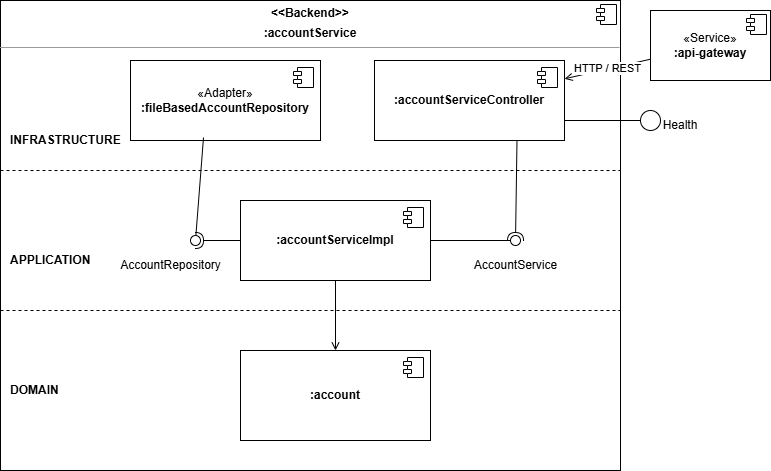

The diagram above was exported from draw.io. Its source (the exported page's mxGraphModel, read from the mxfile embedded in the PNG):
<mxGraphModel dx="1414" dy="743" grid="1" gridSize="10" guides="1" tooltips="1" connect="1" arrows="1" fold="1" page="1" pageScale="1" pageWidth="827" pageHeight="1169" math="0" shadow="0">
  <root>
    <mxCell id="0" />
    <mxCell id="1" parent="0" />
    <mxCell id="qzUcNao2El4pQrbyi4WT-1" parent="1" style="align=left;overflow=fill;html=1;dropTarget=0;whiteSpace=wrap;verticalAlign=top;" value="&lt;p style=&quot;margin:0px;margin-top:6px;text-align:center;&quot;&gt;&lt;b&gt;&amp;lt;&amp;lt;Backend&amp;gt;&amp;gt;&lt;/b&gt;&lt;/p&gt;&lt;p style=&quot;margin:0px;margin-top:6px;text-align:center;&quot;&gt;&lt;b&gt;:accountService&lt;/b&gt;&lt;/p&gt;&lt;hr size=&quot;1&quot;&gt;" vertex="1">
      <mxGeometry height="470" width="620" x="40" y="120" as="geometry" />
    </mxCell>
    <mxCell id="qzUcNao2El4pQrbyi4WT-2" parent="qzUcNao2El4pQrbyi4WT-1" style="shape=component;jettyWidth=8;jettyHeight=4;" value="" vertex="1">
      <mxGeometry height="20" relative="1" width="20" x="1" as="geometry">
        <mxPoint x="-24" y="4" as="offset" />
      </mxGeometry>
    </mxCell>
    <mxCell id="qzUcNao2El4pQrbyi4WT-3" edge="1" parent="1" style="endArrow=none;dashed=1;html=1;rounded=0;">
      <mxGeometry relative="1" as="geometry">
        <mxPoint x="40" y="290" as="sourcePoint" />
        <mxPoint x="660" y="290" as="targetPoint" />
      </mxGeometry>
    </mxCell>
    <mxCell id="qzUcNao2El4pQrbyi4WT-4" edge="1" parent="1" style="endArrow=none;dashed=1;html=1;rounded=0;">
      <mxGeometry relative="1" as="geometry">
        <mxPoint x="40" y="430" as="sourcePoint" />
        <mxPoint x="660" y="430" as="targetPoint" />
      </mxGeometry>
    </mxCell>
    <mxCell id="qzUcNao2El4pQrbyi4WT-5" parent="1" style="text;html=1;align=left;verticalAlign=middle;fontStyle=1;" value="INFRASTRUCTURE" vertex="1">
      <mxGeometry height="20" width="120" x="48" y="250" as="geometry" />
    </mxCell>
    <mxCell id="qzUcNao2El4pQrbyi4WT-6" parent="1" style="text;html=1;align=left;verticalAlign=middle;fontStyle=1;" value="APPLICATION" vertex="1">
      <mxGeometry height="20" width="120" x="48" y="370" as="geometry" />
    </mxCell>
    <mxCell id="qzUcNao2El4pQrbyi4WT-7" parent="1" style="text;html=1;align=left;verticalAlign=middle;fontStyle=1;" value="DOMAIN" vertex="1">
      <mxGeometry height="20" width="120" x="48" y="500" as="geometry" />
    </mxCell>
    <mxCell id="qzUcNao2El4pQrbyi4WT-8" parent="1" style="html=1;whiteSpace=wrap;fontColor=#000000;" value="«Adapter»&lt;br&gt;&lt;b&gt;:fileBasedAccountRepository&lt;/b&gt;" vertex="1">
      <mxGeometry height="80" width="190" x="170" y="180" as="geometry" />
    </mxCell>
    <mxCell id="qzUcNao2El4pQrbyi4WT-9" parent="qzUcNao2El4pQrbyi4WT-8" style="shape=module;jettyWidth=8;jettyHeight=4;" value="" vertex="1">
      <mxGeometry height="20" relative="1" width="20" x="1" as="geometry">
        <mxPoint x="-27" y="7" as="offset" />
      </mxGeometry>
    </mxCell>
    <mxCell id="qzUcNao2El4pQrbyi4WT-10" parent="1" style="html=1;whiteSpace=wrap;fontColor=#000000;" value="&lt;b&gt;:accountServiceController&lt;/b&gt;" vertex="1">
      <mxGeometry height="80" width="190" x="414" y="180" as="geometry" />
    </mxCell>
    <mxCell id="qzUcNao2El4pQrbyi4WT-11" parent="qzUcNao2El4pQrbyi4WT-10" style="shape=module;jettyWidth=8;jettyHeight=4;" value="" vertex="1">
      <mxGeometry height="20" relative="1" width="20" x="1" as="geometry">
        <mxPoint x="-27" y="7" as="offset" />
      </mxGeometry>
    </mxCell>
    <mxCell id="qzUcNao2El4pQrbyi4WT-12" parent="1" style="html=1;whiteSpace=wrap;fontColor=#000000;" value="&lt;b&gt;:accountServiceImpl&lt;/b&gt;" vertex="1">
      <mxGeometry height="80" width="190" x="280" y="320" as="geometry" />
    </mxCell>
    <mxCell id="qzUcNao2El4pQrbyi4WT-13" parent="qzUcNao2El4pQrbyi4WT-12" style="shape=module;jettyWidth=8;jettyHeight=4;" value="" vertex="1">
      <mxGeometry height="20" relative="1" width="20" x="1" as="geometry">
        <mxPoint x="-27" y="7" as="offset" />
      </mxGeometry>
    </mxCell>
    <mxCell id="qzUcNao2El4pQrbyi4WT-14" parent="1" style="ellipse;whiteSpace=wrap;html=1;align=center;aspect=fixed;fillColor=none;strokeColor=none;resizable=0;points=[];outlineConnect=1;" value="" vertex="1">
      <mxGeometry height="10" width="10" x="195" y="355" as="geometry" />
    </mxCell>
    <mxCell id="qzUcNao2El4pQrbyi4WT-15" parent="1" style="text;html=1;align=center;verticalAlign=middle;" value="AccountRepository" vertex="1">
      <mxGeometry height="20" width="120" x="150" y="375" as="geometry" />
    </mxCell>
    <mxCell id="qzUcNao2El4pQrbyi4WT-16" parent="1" style="text;html=1;align=center;verticalAlign=middle;" value="AccountService" vertex="1">
      <mxGeometry height="20" width="120" x="495" y="375" as="geometry" />
    </mxCell>
    <mxCell id="qzUcNao2El4pQrbyi4WT-17" parent="1" style="html=1;whiteSpace=wrap;fontColor=#000000;" value="&lt;b&gt;:account&lt;/b&gt;&lt;font style=&quot;font-size:9px&quot;&gt;&lt;br&gt;&lt;/font&gt;" vertex="1">
      <mxGeometry height="90" width="190" x="280" y="470" as="geometry" />
    </mxCell>
    <mxCell id="qzUcNao2El4pQrbyi4WT-18" parent="qzUcNao2El4pQrbyi4WT-17" style="shape=module;jettyWidth=8;jettyHeight=4;" value="" vertex="1">
      <mxGeometry height="20" relative="1" width="20" x="1" as="geometry">
        <mxPoint x="-27" y="7" as="offset" />
      </mxGeometry>
    </mxCell>
    <mxCell id="qzUcNao2El4pQrbyi4WT-19" parent="1" style="html=1;whiteSpace=wrap;fontColor=#000000;" value="«Service»&lt;br&gt;&lt;b&gt;:api-gateway&lt;/b&gt;" vertex="1">
      <mxGeometry height="70" width="120" x="690" y="130" as="geometry" />
    </mxCell>
    <mxCell id="qzUcNao2El4pQrbyi4WT-20" parent="qzUcNao2El4pQrbyi4WT-19" style="shape=component;jettyWidth=8;jettyHeight=4;" value="" vertex="1">
      <mxGeometry height="20" relative="1" width="20" x="1" as="geometry">
        <mxPoint x="-24" y="4" as="offset" />
      </mxGeometry>
    </mxCell>
    <mxCell id="qzUcNao2El4pQrbyi4WT-21" edge="1" parent="1" source="qzUcNao2El4pQrbyi4WT-19" style="endArrow=open;html=1;rounded=0;" target="qzUcNao2El4pQrbyi4WT-10" value="HTTP / REST">
      <mxGeometry relative="1" as="geometry" />
    </mxCell>
    <mxCell id="qzUcNao2El4pQrbyi4WT-22" edge="1" parent="1" source="qzUcNao2El4pQrbyi4WT-12" style="endArrow=open;html=1;rounded=0;exitX=0.5;exitY=1;exitDx=0;exitDy=0;entryX=0.5;entryY=0;entryDx=0;entryDy=0;" target="qzUcNao2El4pQrbyi4WT-17">
      <mxGeometry relative="1" as="geometry" />
    </mxCell>
    <mxCell id="qzUcNao2El4pQrbyi4WT-23" edge="1" parent="1" source="qzUcNao2El4pQrbyi4WT-12" style="rounded=0;orthogonalLoop=1;jettySize=auto;html=1;endArrow=halfCircle;endFill=0;endSize=6;strokeWidth=1;sketch=0;exitX=0;exitY=0.5;exitDx=0;exitDy=0;" target="qzUcNao2El4pQrbyi4WT-25" value="">
      <mxGeometry relative="1" as="geometry">
        <mxPoint x="230" y="355" as="sourcePoint" />
      </mxGeometry>
    </mxCell>
    <mxCell id="qzUcNao2El4pQrbyi4WT-24" edge="1" parent="1" style="rounded=0;orthogonalLoop=1;jettySize=auto;html=1;endArrow=oval;endFill=0;sketch=0;sourcePerimeterSpacing=0;targetPerimeterSpacing=0;endSize=10;" target="qzUcNao2El4pQrbyi4WT-25" value="">
      <mxGeometry relative="1" as="geometry">
        <mxPoint x="243" y="257" as="sourcePoint" />
      </mxGeometry>
    </mxCell>
    <mxCell id="qzUcNao2El4pQrbyi4WT-25" parent="1" style="ellipse;whiteSpace=wrap;html=1;align=center;aspect=fixed;fillColor=none;strokeColor=none;resizable=0;perimeter=centerPerimeter;rotatable=0;allowArrows=0;points=[];outlineConnect=1;" value="" vertex="1">
      <mxGeometry height="10" width="10" x="230" y="355" as="geometry" />
    </mxCell>
    <mxCell id="qzUcNao2El4pQrbyi4WT-26" parent="1" style="ellipse;whiteSpace=wrap;html=1;align=center;aspect=fixed;fillColor=none;strokeColor=none;resizable=0;perimeter=centerPerimeter;rotatable=0;allowArrows=0;points=[];outlineConnect=1;" value="" vertex="1">
      <mxGeometry height="10" width="10" x="560" y="355" as="geometry" />
    </mxCell>
    <mxCell id="qzUcNao2El4pQrbyi4WT-27" edge="1" parent="1" source="qzUcNao2El4pQrbyi4WT-10" style="rounded=0;orthogonalLoop=1;jettySize=auto;html=1;endArrow=halfCircle;endFill=0;endSize=6;strokeWidth=1;sketch=0;exitX=0.75;exitY=1;exitDx=0;exitDy=0;" target="qzUcNao2El4pQrbyi4WT-29" value="">
      <mxGeometry relative="1" as="geometry">
        <mxPoint x="550" y="355" as="sourcePoint" />
      </mxGeometry>
    </mxCell>
    <mxCell id="qzUcNao2El4pQrbyi4WT-28" edge="1" parent="1" source="qzUcNao2El4pQrbyi4WT-12" style="rounded=0;orthogonalLoop=1;jettySize=auto;html=1;endArrow=oval;endFill=0;sketch=0;sourcePerimeterSpacing=0;targetPerimeterSpacing=0;endSize=10;" target="qzUcNao2El4pQrbyi4WT-29" value="">
      <mxGeometry relative="1" as="geometry">
        <mxPoint x="510" y="355" as="sourcePoint" />
      </mxGeometry>
    </mxCell>
    <mxCell id="qzUcNao2El4pQrbyi4WT-29" parent="1" style="ellipse;whiteSpace=wrap;html=1;align=center;aspect=fixed;fillColor=none;strokeColor=none;resizable=0;perimeter=centerPerimeter;rotatable=0;allowArrows=0;points=[];outlineConnect=1;" value="" vertex="1">
      <mxGeometry height="10" width="10" x="550" y="355" as="geometry" />
    </mxCell>
    <mxCell id="qzUcNao2El4pQrbyi4WT-30" edge="1" parent="1" source="qzUcNao2El4pQrbyi4WT-10" style="endArrow=none;html=1;rounded=0;exitX=1;exitY=0.75;exitDx=0;exitDy=0;" value="">
      <mxGeometry height="50" relative="1" width="50" as="geometry">
        <mxPoint x="620" y="260" as="sourcePoint" />
        <mxPoint x="680" y="240" as="targetPoint" />
      </mxGeometry>
    </mxCell>
    <mxCell id="qzUcNao2El4pQrbyi4WT-31" parent="1" style="ellipse;whiteSpace=wrap;html=1;aspect=fixed;" value="" vertex="1">
      <mxGeometry height="20" width="20" x="680" y="230" as="geometry" />
    </mxCell>
    <mxCell id="qzUcNao2El4pQrbyi4WT-32" parent="1" style="text;html=1;whiteSpace=wrap;strokeColor=none;fillColor=none;align=center;verticalAlign=middle;rounded=0;" value="Health" vertex="1">
      <mxGeometry height="30" width="60" x="690" y="230" as="geometry" />
    </mxCell>
  </root>
</mxGraphModel>